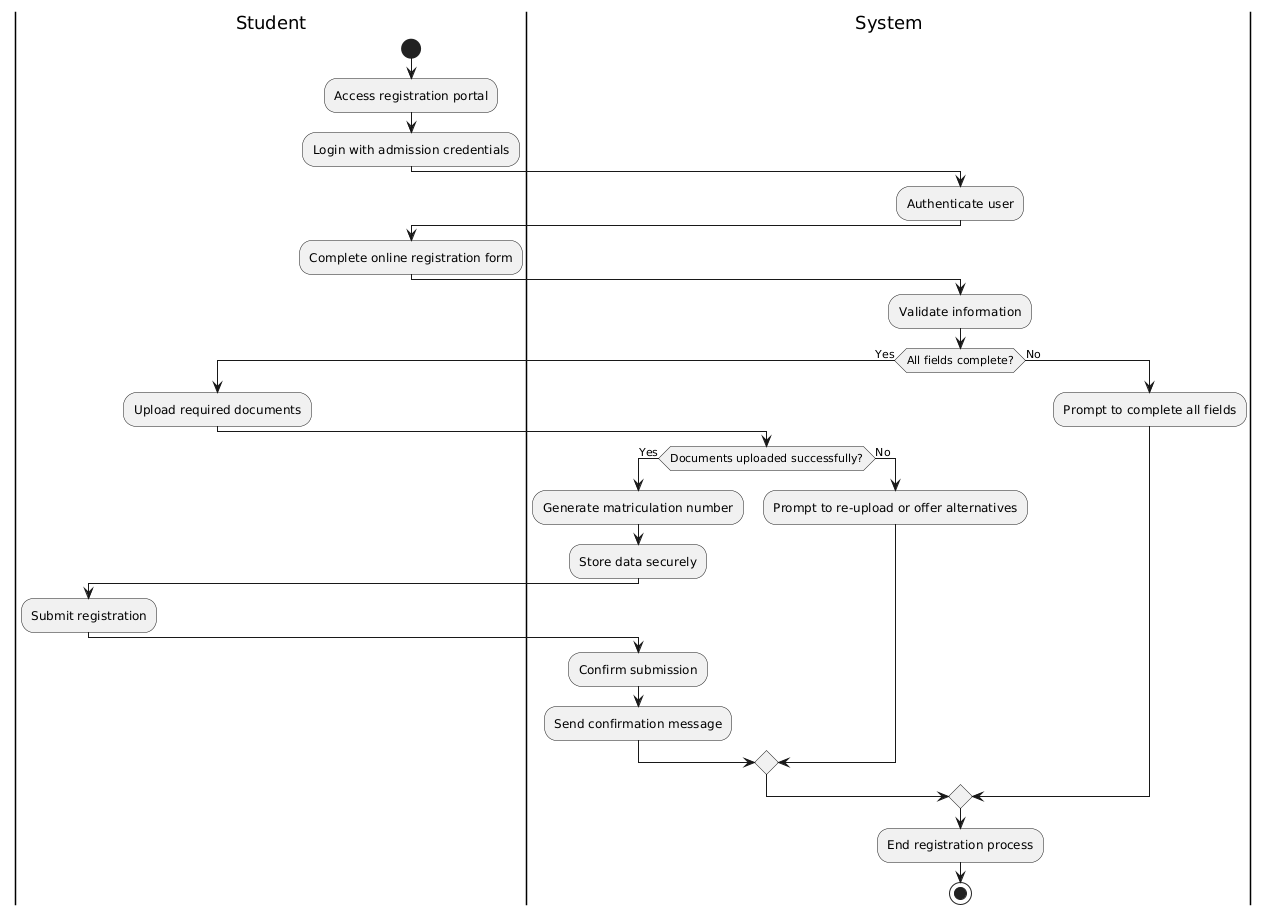

The diagram above was rendered by PlantUML. Its source (embedded in the PNG):
@startuml
|Student|
start
:Access registration portal;
:Login with admission credentials;

|System|
:Authenticate user;

|Student|
:Complete online registration form;

|System|
:Validate information;
if (All fields complete?) then (Yes)
  |Student|
  :Upload required documents;

  |System|
  if (Documents uploaded successfully?) then (Yes)
    :Generate matriculation number;
    :Store data securely;
    
    |Student|
    :Submit registration;

    |System|
    :Confirm submission;
    :Send confirmation message;
  else (No)
    :Prompt to re-upload or offer alternatives;
  endif
else (No)
  :Prompt to complete all fields;
endif

:End registration process;
stop
@enduml